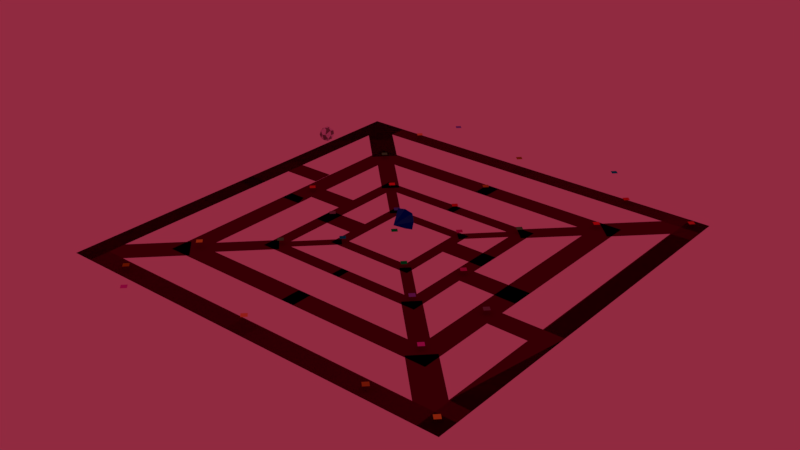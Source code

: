 # Source: Stage_10.blend  (saved by Blender 2.79.0; exported with 4.5.12 LTS)
import bpy
from mathutils import Matrix  # noqa: F401  (used for matrix-valued properties, if any)

bpy.ops.wm.read_factory_settings(use_empty=True)
scene = bpy.context.scene
scene.name = 'Scene'

# ---- collections
col_collection_1 = bpy.data.collections.new('Collection 1'); scene.collection.children.link(col_collection_1)

# ---- materials (node trees are filled in below, after node groups)
mat_o_teleport = bpy.data.materials.new('O Teleport')
mat_o_teleport.alpha_threshold = 0.0
mat_o_teleport.use_transparent_shadow = False
mat_o_teleport.diffuse_color = (0.7482, 0.01718, 0.02834, 1.0)
mat_o_teleport.roughness = 0.5
mat_n_teleport = bpy.data.materials.new('N Teleport')
mat_n_teleport.alpha_threshold = 0.0
mat_n_teleport.use_transparent_shadow = False
mat_n_teleport.diffuse_color = (0.5172, 0.3079, 0.03439, 1.0)
mat_n_teleport.roughness = 0.5
mat_m_teleport = bpy.data.materials.new('M Teleport')
mat_m_teleport.alpha_threshold = 0.0
mat_m_teleport.use_transparent_shadow = False
mat_m_teleport.diffuse_color = (0.2394, 0.2258, 0.2258, 1.0)
mat_m_teleport.roughness = 0.5
mat_l_teleport = bpy.data.materials.new('L Teleport')
mat_l_teleport.alpha_threshold = 0.0
mat_l_teleport.use_transparent_shadow = False
mat_l_teleport.diffuse_color = (0.615, 0.05029, 0.279, 1.0)
mat_l_teleport.roughness = 0.5
mat_j_teleport = bpy.data.materials.new('J Teleport')
mat_j_teleport.alpha_threshold = 0.0
mat_j_teleport.use_transparent_shadow = False
mat_j_teleport.diffuse_color = (0.9847, 0.04635, 0.04635, 1.0)
mat_j_teleport.roughness = 0.5
mat_i_teleport = bpy.data.materials.new('I Teleport')
mat_i_teleport.alpha_threshold = 0.0
mat_i_teleport.use_transparent_shadow = False
mat_i_teleport.diffuse_color = (0.09147, 0.467, 0.1263, 1.0)
mat_i_teleport.roughness = 0.5
mat_h_teleport = bpy.data.materials.new('H Teleport')
mat_h_teleport.alpha_threshold = 0.0
mat_h_teleport.use_transparent_shadow = False
mat_h_teleport.diffuse_color = (0.3929, 0.2491, 0.0, 1.0)
mat_h_teleport.roughness = 0.5
mat_g_teleport = bpy.data.materials.new('G Teleport')
mat_g_teleport.alpha_threshold = 0.0
mat_g_teleport.use_transparent_shadow = False
mat_g_teleport.diffuse_color = (1.0, 0.5748, 0.1755, 1.0)
mat_g_teleport.roughness = 0.5
mat_f_teleport = bpy.data.materials.new('F Teleport')
mat_f_teleport.alpha_threshold = 0.0
mat_f_teleport.use_transparent_shadow = False
mat_f_teleport.diffuse_color = (0.0, 0.4163, 0.4384, 1.0)
mat_f_teleport.roughness = 0.5
mat_e_teleport = bpy.data.materials.new('E Teleport')
mat_e_teleport.alpha_threshold = 0.0
mat_e_teleport.use_transparent_shadow = False
mat_e_teleport.diffuse_color = (0.8, 0.1064, 0.7104, 1.0)
mat_e_teleport.roughness = 0.5
mat_d_teleport = bpy.data.materials.new('D Teleport')
mat_d_teleport.alpha_threshold = 0.0
mat_d_teleport.use_transparent_shadow = False
mat_d_teleport.diffuse_color = (0.2967, 0.2046, 0.8, 1.0)
mat_d_teleport.roughness = 0.5
mat_k_teleport = bpy.data.materials.new('K Teleport')
mat_k_teleport.alpha_threshold = 0.0
mat_k_teleport.use_transparent_shadow = False
mat_k_teleport.diffuse_color = (0.08972, 0.1936, 0.6037, 1.0)
mat_k_teleport.roughness = 0.5
mat_stage = bpy.data.materials.new('Stage')
mat_stage.alpha_threshold = 0.0
mat_stage.use_transparent_shadow = False
mat_stage.diffuse_color = (0.1237, 0.0, 0.02227, 1.0)
mat_stage.roughness = 0.5
mat_b_teleport = bpy.data.materials.new('B Teleport')
mat_b_teleport.alpha_threshold = 0.0
mat_b_teleport.use_transparent_shadow = False
mat_b_teleport.diffuse_color = (0.8, 0.6792, 0.06953, 1.0)
mat_b_teleport.roughness = 0.5
mat_green = bpy.data.materials.new('Green')
mat_green.alpha_threshold = 0.0
mat_green.use_transparent_shadow = False
mat_green.diffuse_color = (0.0, 0.8, 0.09538, 1.0)
mat_green.roughness = 0.5
mat_space_stone = bpy.data.materials.new('Space Stone ')
mat_space_stone.alpha_threshold = 0.0
mat_space_stone.use_transparent_shadow = False
mat_space_stone.diffuse_color = (0.004653, 0.1813, 0.4292, 1.0)
mat_space_stone.roughness = 0.5
mat_space_stone.specular_intensity = 0.942
mat_shade_of_blue = bpy.data.materials.new('Shade of Blue')
mat_shade_of_blue.alpha_threshold = 0.0
mat_shade_of_blue.use_transparent_shadow = False
mat_shade_of_blue.diffuse_color = (0.01542, 0.1493, 0.8, 1.0)
mat_shade_of_blue.roughness = 0.5
mat_shade_of_dark_blue = bpy.data.materials.new('Shade of Dark Blue')
mat_shade_of_dark_blue.alpha_threshold = 0.0
mat_shade_of_dark_blue.use_transparent_shadow = False
mat_shade_of_dark_blue.diffuse_color = (0.0, 0.03143, 0.8, 1.0)
mat_shade_of_dark_blue.roughness = 0.5
mat_shade_of_blue2 = bpy.data.materials.new('Shade of Blue2')
mat_shade_of_blue2.alpha_threshold = 0.0
mat_shade_of_blue2.use_transparent_shadow = False
mat_shade_of_blue2.diffuse_color = (0.01002, 0.08746, 0.4479, 1.0)
mat_shade_of_blue2.roughness = 0.5
mat_shade_of_dark_blue_2 = bpy.data.materials.new('Shade of Dark Blue 2')
mat_shade_of_dark_blue_2.alpha_threshold = 0.0
mat_shade_of_dark_blue_2.use_transparent_shadow = False
mat_shade_of_dark_blue_2.diffuse_color = (0.0, 0.018, 0.3931, 1.0)
mat_shade_of_dark_blue_2.roughness = 0.5
mat_a_teleport = bpy.data.materials.new('A Teleport')
mat_a_teleport.alpha_threshold = 0.0
mat_a_teleport.use_transparent_shadow = False
mat_a_teleport.diffuse_color = (0.8, 0.08962, 0.05571, 1.0)
mat_a_teleport.roughness = 0.5
mat_light_white = bpy.data.materials.new('Light White')
mat_light_white.alpha_threshold = 0.0
mat_light_white.use_transparent_shadow = False
mat_light_white.diffuse_color = (0.8971, 0.8007, 1.0, 1.0)
mat_light_white.roughness = 0.5
mat_light_grey = bpy.data.materials.new('Light Grey')
mat_light_grey.alpha_threshold = 0.0
mat_light_grey.use_transparent_shadow = False
mat_light_grey.diffuse_color = (0.2738, 0.2349, 0.2419, 1.0)
mat_light_grey.roughness = 0.5
mat_more_grey = bpy.data.materials.new('More Grey')
mat_more_grey.alpha_threshold = 0.0
mat_more_grey.use_transparent_shadow = False
mat_more_grey.diffuse_color = (0.1734, 0.1734, 0.1734, 1.0)
mat_more_grey.roughness = 0.5
mat_very_light_grey = bpy.data.materials.new('Very Light Grey')
mat_very_light_grey.alpha_threshold = 0.0
mat_very_light_grey.use_transparent_shadow = False
mat_very_light_grey.diffuse_color = (0.5036, 0.5147, 0.5488, 1.0)
mat_very_light_grey.roughness = 0.5

# ---- material node trees

# ---- world
world_world = bpy.data.worlds.new('World'); scene.world = world_world
world_world.color = (0.281, 0.02283, 0.05118)
world_world.use_sun_shadow = False
world_world.sun_shadow_jitter_overblur = 0.0
world_world.cycles.sampling_method = 'MANUAL'

# ---- meshes
me_plane_042 = bpy.data.meshes.new('Plane.042')
me_plane_042.from_pydata([(-1.0, -1.0, 0.0), (1.0, -1.0, 0.0), (-1.0, 1.0, 0.0), (1.0, 1.0, 0.0)], [], [(0, 1, 3, 2)])
me_plane_042.materials.append(mat_o_teleport)
me_plane_042.use_remesh_preserve_volume = False
me_plane_042.use_remesh_preserve_attributes = False
me_plane_042.use_mirror_vertex_groups = False
me_plane_042.update()
me_plane_041 = bpy.data.meshes.new('Plane.041')
me_plane_041.from_pydata([(-1.0, -1.0, 0.0), (1.0, -1.0, 0.0), (-1.0, 1.0, 0.0), (1.0, 1.0, 0.0)], [], [(0, 1, 3, 2)])
me_plane_041.materials.append(mat_o_teleport)
me_plane_041.use_remesh_preserve_volume = False
me_plane_041.use_remesh_preserve_attributes = False
me_plane_041.use_mirror_vertex_groups = False
me_plane_041.update()
me_plane_040 = bpy.data.meshes.new('Plane.040')
me_plane_040.from_pydata([(-1.0, -1.0, 0.0), (1.0, -1.0, 0.0), (-1.0, 1.0, 0.0), (1.0, 1.0, 0.0)], [], [(0, 1, 3, 2)])
me_plane_040.materials.append(mat_n_teleport)
me_plane_040.use_remesh_preserve_volume = False
me_plane_040.use_remesh_preserve_attributes = False
me_plane_040.use_mirror_vertex_groups = False
me_plane_040.update()
me_plane_039 = bpy.data.meshes.new('Plane.039')
me_plane_039.from_pydata([(-1.0, -1.0, 0.0), (1.0, -1.0, 0.0), (-1.0, 1.0, 0.0), (1.0, 1.0, 0.0)], [], [(0, 1, 3, 2)])
me_plane_039.materials.append(mat_n_teleport)
me_plane_039.use_remesh_preserve_volume = False
me_plane_039.use_remesh_preserve_attributes = False
me_plane_039.use_mirror_vertex_groups = False
me_plane_039.update()
me_plane_037 = bpy.data.meshes.new('Plane.037')
me_plane_037.from_pydata([(-1.0, -1.0, 0.0), (1.0, -1.0, 0.0), (-1.0, 1.0, 0.0), (1.0, 1.0, 0.0)], [], [(0, 1, 3, 2)])
me_plane_037.materials.append(mat_m_teleport)
me_plane_037.use_remesh_preserve_volume = False
me_plane_037.use_remesh_preserve_attributes = False
me_plane_037.use_mirror_vertex_groups = False
me_plane_037.update()
me_plane_034 = bpy.data.meshes.new('Plane.034')
me_plane_034.from_pydata([(-1.0, -1.0, 0.0), (1.0, -1.0, 0.0), (-1.0, 1.0, 0.0), (1.0, 1.0, 0.0)], [], [(0, 1, 3, 2)])
me_plane_034.materials.append(mat_m_teleport)
me_plane_034.use_remesh_preserve_volume = False
me_plane_034.use_remesh_preserve_attributes = False
me_plane_034.use_mirror_vertex_groups = False
me_plane_034.update()
me_plane_038 = bpy.data.meshes.new('Plane.038')
me_plane_038.from_pydata([(-1.0, -1.0, 0.0), (1.0, -1.0, 0.0), (-1.0, 1.0, 0.0), (1.0, 1.0, 0.0)], [], [(0, 1, 3, 2)])
me_plane_038.materials.append(mat_l_teleport)
me_plane_038.use_remesh_preserve_volume = False
me_plane_038.use_remesh_preserve_attributes = False
me_plane_038.use_mirror_vertex_groups = False
me_plane_038.update()
me_plane_033 = bpy.data.meshes.new('Plane.033')
me_plane_033.from_pydata([(-1.0, -1.0, 0.0), (1.0, -1.0, 0.0), (-1.0, 1.0, 0.0), (1.0, 1.0, 0.0)], [], [(0, 1, 3, 2)])
me_plane_033.materials.append(mat_l_teleport)
me_plane_033.use_remesh_preserve_volume = False
me_plane_033.use_remesh_preserve_attributes = False
me_plane_033.use_mirror_vertex_groups = False
me_plane_033.update()
me_plane_035 = bpy.data.meshes.new('Plane.035')
me_plane_035.from_pydata([(-1.0, -1.0, 0.0), (1.0, -1.0, 0.0), (-1.0, 1.0, 0.0), (1.0, 1.0, 0.0)], [], [(0, 1, 3, 2)])
me_plane_035.materials.append(mat_j_teleport)
me_plane_035.use_remesh_preserve_volume = False
me_plane_035.use_remesh_preserve_attributes = False
me_plane_035.use_mirror_vertex_groups = False
me_plane_035.update()
me_plane_031 = bpy.data.meshes.new('Plane.031')
me_plane_031.from_pydata([(-1.0, -1.0, 0.0), (1.0, -1.0, 0.0), (-1.0, 1.0, 0.0), (1.0, 1.0, 0.0)], [], [(0, 1, 3, 2)])
me_plane_031.materials.append(mat_j_teleport)
me_plane_031.use_remesh_preserve_volume = False
me_plane_031.use_remesh_preserve_attributes = False
me_plane_031.use_mirror_vertex_groups = False
me_plane_031.update()
me_plane_030 = bpy.data.meshes.new('Plane.030')
me_plane_030.from_pydata([(-1.0, -1.0, 0.0), (1.0, -1.0, 0.0), (-1.0, 1.0, 0.0), (1.0, 1.0, 0.0)], [], [(0, 1, 3, 2)])
me_plane_030.materials.append(mat_i_teleport)
me_plane_030.use_remesh_preserve_volume = False
me_plane_030.use_remesh_preserve_attributes = False
me_plane_030.use_mirror_vertex_groups = False
me_plane_030.update()
me_plane_029 = bpy.data.meshes.new('Plane.029')
me_plane_029.from_pydata([(-1.0, -1.0, 0.0), (1.0, -1.0, 0.0), (-1.0, 1.0, 0.0), (1.0, 1.0, 0.0)], [], [(0, 1, 3, 2)])
me_plane_029.materials.append(mat_i_teleport)
me_plane_029.use_remesh_preserve_volume = False
me_plane_029.use_remesh_preserve_attributes = False
me_plane_029.use_mirror_vertex_groups = False
me_plane_029.update()
me_plane_036 = bpy.data.meshes.new('Plane.036')
me_plane_036.from_pydata([(-1.0, -1.0, 0.0), (1.0, -1.0, 0.0), (-1.0, 1.0, 0.0), (1.0, 1.0, 0.0)], [], [(0, 1, 3, 2)])
me_plane_036.materials.append(mat_i_teleport)
me_plane_036.use_remesh_preserve_volume = False
me_plane_036.use_remesh_preserve_attributes = False
me_plane_036.use_mirror_vertex_groups = False
me_plane_036.update()
me_plane_028 = bpy.data.meshes.new('Plane.028')
me_plane_028.from_pydata([(-1.0, -1.0, 0.0), (1.0, -1.0, 0.0), (-1.0, 1.0, 0.0), (1.0, 1.0, 0.0)], [], [(0, 1, 3, 2)])
me_plane_028.materials.append(mat_h_teleport)
me_plane_028.use_remesh_preserve_volume = False
me_plane_028.use_remesh_preserve_attributes = False
me_plane_028.use_mirror_vertex_groups = False
me_plane_028.update()
me_plane_023 = bpy.data.meshes.new('Plane.023')
me_plane_023.from_pydata([(-1.0, -1.0, 0.0), (1.0, -1.0, 0.0), (-1.0, 1.0, 0.0), (1.0, 1.0, 0.0)], [], [(0, 1, 3, 2)])
me_plane_023.materials.append(mat_h_teleport)
me_plane_023.use_remesh_preserve_volume = False
me_plane_023.use_remesh_preserve_attributes = False
me_plane_023.use_mirror_vertex_groups = False
me_plane_023.update()
me_plane_027 = bpy.data.meshes.new('Plane.027')
me_plane_027.from_pydata([(-1.0, -1.0, 0.0), (1.0, -1.0, 0.0), (-1.0, 1.0, 0.0), (1.0, 1.0, 0.0)], [], [(0, 1, 3, 2)])
me_plane_027.materials.append(mat_g_teleport)
me_plane_027.use_remesh_preserve_volume = False
me_plane_027.use_remesh_preserve_attributes = False
me_plane_027.use_mirror_vertex_groups = False
me_plane_027.update()
me_plane_016 = bpy.data.meshes.new('Plane.016')
me_plane_016.from_pydata([(-1.0, -1.0, 0.0), (1.0, -1.0, 0.0), (-1.0, 1.0, 0.0), (1.0, 1.0, 0.0)], [], [(0, 1, 3, 2)])
me_plane_016.materials.append(mat_g_teleport)
me_plane_016.use_remesh_preserve_volume = False
me_plane_016.use_remesh_preserve_attributes = False
me_plane_016.use_mirror_vertex_groups = False
me_plane_016.update()
me_plane_026 = bpy.data.meshes.new('Plane.026')
me_plane_026.from_pydata([(-1.0, -1.0, 0.0), (1.0, -1.0, 0.0), (-1.0, 1.0, 0.0), (1.0, 1.0, 0.0)], [], [(0, 1, 3, 2)])
me_plane_026.materials.append(mat_f_teleport)
me_plane_026.use_remesh_preserve_volume = False
me_plane_026.use_remesh_preserve_attributes = False
me_plane_026.use_mirror_vertex_groups = False
me_plane_026.update()
me_plane_009 = bpy.data.meshes.new('Plane.009')
me_plane_009.from_pydata([(-1.0, -1.0, 0.0), (1.0, -1.0, 0.0), (-1.0, 1.0, 0.0), (1.0, 1.0, 0.0)], [], [(0, 1, 3, 2)])
me_plane_009.materials.append(mat_f_teleport)
me_plane_009.use_remesh_preserve_volume = False
me_plane_009.use_remesh_preserve_attributes = False
me_plane_009.use_mirror_vertex_groups = False
me_plane_009.update()
me_plane_025 = bpy.data.meshes.new('Plane.025')
me_plane_025.from_pydata([(-1.0, -1.0, 0.0), (1.0, -1.0, 0.0), (-1.0, 1.0, 0.0), (1.0, 1.0, 0.0)], [], [(0, 1, 3, 2)])
me_plane_025.materials.append(mat_e_teleport)
me_plane_025.use_remesh_preserve_volume = False
me_plane_025.use_remesh_preserve_attributes = False
me_plane_025.use_mirror_vertex_groups = False
me_plane_025.update()
me_plane_007 = bpy.data.meshes.new('Plane.007')
me_plane_007.from_pydata([(-1.0, -1.0, 0.0), (1.0, -1.0, 0.0), (-1.0, 1.0, 0.0), (1.0, 1.0, 0.0)], [], [(0, 1, 3, 2)])
me_plane_007.materials.append(mat_e_teleport)
me_plane_007.use_remesh_preserve_volume = False
me_plane_007.use_remesh_preserve_attributes = False
me_plane_007.use_mirror_vertex_groups = False
me_plane_007.update()
me_plane_024 = bpy.data.meshes.new('Plane.024')
me_plane_024.from_pydata([(-1.0, -1.0, 0.0), (1.0, -1.0, 0.0), (-1.0, 1.0, 0.0), (1.0, 1.0, 0.0)], [], [(0, 1, 3, 2)])
me_plane_024.materials.append(mat_d_teleport)
me_plane_024.use_remesh_preserve_volume = False
me_plane_024.use_remesh_preserve_attributes = False
me_plane_024.use_mirror_vertex_groups = False
me_plane_024.update()
me_plane_003 = bpy.data.meshes.new('Plane.003')
me_plane_003.from_pydata([(-1.0, -1.0, 0.0), (1.0, -1.0, 0.0), (-1.0, 1.0, 0.0), (1.0, 1.0, 0.0)], [], [(0, 1, 3, 2)])
me_plane_003.materials.append(mat_d_teleport)
me_plane_003.use_remesh_preserve_volume = False
me_plane_003.use_remesh_preserve_attributes = False
me_plane_003.use_mirror_vertex_groups = False
me_plane_003.update()
me_plane_032 = bpy.data.meshes.new('Plane.032')
me_plane_032.from_pydata([(-1.0, -1.0, 0.0), (1.0, -1.0, 0.0), (-1.0, 1.0, 0.0), (1.0, 1.0, 0.0)], [], [(0, 1, 3, 2)])
me_plane_032.materials.append(mat_k_teleport)
me_plane_032.use_remesh_preserve_volume = False
me_plane_032.use_remesh_preserve_attributes = False
me_plane_032.use_mirror_vertex_groups = False
me_plane_032.update()
me_plane_017 = bpy.data.meshes.new('Plane.017')
me_plane_017.from_pydata([(-1.0, -1.0, 0.0), (1.0, -1.0, 0.0), (-1.0, 1.0, 0.0), (1.0, 1.0, 0.0), (-1.0, -0.9, 0.0), (1.0, -0.9, 0.0), (1.0, 0.905, 0.0), (-1.0, 0.905, 0.0), (-0.9, -1.0, 0.0), (-0.9, 1.0, 0.0), (-0.9, -0.9, 0.0), (-0.9, 0.905, 0.0), (0.905, -1.0, 0.0), (0.905, 1.0, 0.0), (0.905, -0.9, 0.0), (0.905, 0.905, 0.0), (-0.8097, 1.0, 0.0), (-0.8097, 0.905, 0.0), (-1.0, 0.8147, 0.0), (-0.9, 0.8147, 0.0), (-0.6046, 0.6998, -1.121e-10), (-0.6948, 0.6096, -1.121e-10)], [], [(15, 6, 3, 13), (12, 1, 5, 14), (14, 5, 6, 15), (18, 19, 11, 7), (0, 8, 10, 4), (7, 11, 9, 2), (8, 12, 14, 10), (17, 15, 13, 16), (11, 17, 16, 9), (4, 10, 19, 18), (20, 17, 11, 19, 21)])
me_plane_017.materials.append(mat_stage)
me_plane_017.use_remesh_preserve_volume = False
me_plane_017.use_remesh_preserve_attributes = False
me_plane_017.use_mirror_vertex_groups = False
me_plane_017.update()
me_plane_011 = bpy.data.meshes.new('Plane.011')
me_plane_011.from_pydata([(-1.0, -1.0, 0.0), (1.0, -1.0, 0.0), (-1.0, 1.0, 0.0), (1.0, 1.0, 0.0)], [], [(0, 1, 3, 2)])
me_plane_011.materials.append(mat_b_teleport)
me_plane_011.use_remesh_preserve_volume = False
me_plane_011.use_remesh_preserve_attributes = False
me_plane_011.use_mirror_vertex_groups = False
me_plane_011.update()
me_plane_010 = bpy.data.meshes.new('Plane.010')
me_plane_010.from_pydata([(-1.0, -1.0, 0.0), (1.0, -1.0, 0.0), (-1.0, 1.0, 0.0), (1.0, 1.0, 0.0)], [], [(0, 1, 3, 2)])
me_plane_010.materials.append(mat_b_teleport)
me_plane_010.use_remesh_preserve_volume = False
me_plane_010.use_remesh_preserve_attributes = False
me_plane_010.use_mirror_vertex_groups = False
me_plane_010.update()
me_plane_008 = bpy.data.meshes.new('Plane.008')
me_plane_008.from_pydata([(-1.0, -1.0, 0.0), (1.0, -1.0, 0.0), (-1.0, 1.0, 0.0), (1.0, 1.0, 0.0)], [], [(0, 1, 3, 2)])
me_plane_008.materials.append(mat_green)
me_plane_008.use_remesh_preserve_volume = False
me_plane_008.use_remesh_preserve_attributes = False
me_plane_008.use_mirror_vertex_groups = False
me_plane_008.update()
me_plane_006 = bpy.data.meshes.new('Plane.006')
me_plane_006.from_pydata([(-1.0, -1.0, 0.0), (1.0, -1.0, 0.0), (-1.0, 1.0, 0.0), (1.0, 1.0, 0.0)], [], [(0, 1, 3, 2)])
me_plane_006.materials.append(mat_green)
me_plane_006.use_remesh_preserve_volume = False
me_plane_006.use_remesh_preserve_attributes = False
me_plane_006.use_mirror_vertex_groups = False
me_plane_006.update()
me_cube_004 = bpy.data.meshes.new('Cube.004')
me_cube_004.from_pydata([(0.0, 0.0, -1.0), (-1.0, -1.0, 1.0), (-0.6466, -0.6466, 1.478), (-1.0, 1.0, 1.0), (0.0, -0.7759, 1.478), (1.0, -1.0, 1.0), (0.6466, -0.6466, 1.478), (1.0, 1.0, 1.0), (0.7759, 0.0, 1.478), (0.0, 1.2, 1.0), (0.6466, 0.6466, 1.478), (0.0, -1.2, 1.0), (0.0, 0.7759, 1.478), (-1.2, 0.0, 1.0), (-0.6466, 0.6466, 1.478), (1.2, 0.0, 1.0), (-0.7759, 0.0, 1.478), (0.0, 0.0, 1.478)], [], [(0, 13, 3), (0, 9, 7), (0, 15, 5), (0, 11, 1), (11, 5, 6, 4), (5, 15, 8, 6), (13, 1, 2, 16), (12, 14, 16, 17), (0, 5, 11), (0, 3, 9), (10, 12, 17, 8), (15, 7, 10, 8), (7, 9, 12, 10), (8, 17, 4, 6), (0, 7, 15), (0, 1, 13), (17, 16, 2, 4), (9, 3, 14, 12), (3, 13, 16, 14), (1, 11, 4, 2)])
me_cube_004.polygons.foreach_set('material_index', [3, 3, 3, 3, 2, 1, 2, 0, 4, 4, 0, 2, 1, 0, 4, 4, 0, 2, 1, 1])
me_cube_004.materials.append(mat_space_stone)
me_cube_004.materials.append(mat_shade_of_blue)
me_cube_004.materials.append(mat_shade_of_dark_blue)
me_cube_004.materials.append(mat_shade_of_blue2)
me_cube_004.materials.append(mat_shade_of_dark_blue_2)
me_cube_004.use_remesh_preserve_volume = False
me_cube_004.use_remesh_preserve_attributes = False
me_cube_004.use_mirror_vertex_groups = False
me_cube_004.update()
me_plane_005 = bpy.data.meshes.new('Plane.005')
me_plane_005.from_pydata([(-1.0, -1.0, 0.0), (1.0, -1.0, 0.0), (-1.0, 1.0, 0.0), (1.0, 1.0, 0.0)], [], [(0, 1, 3, 2)])
me_plane_005.materials.append(mat_a_teleport)
me_plane_005.use_remesh_preserve_volume = False
me_plane_005.use_remesh_preserve_attributes = False
me_plane_005.use_mirror_vertex_groups = False
me_plane_005.update()
me_plane_004 = bpy.data.meshes.new('Plane.004')
me_plane_004.from_pydata([(-1.0, -1.0, 0.0), (1.0, -1.0, 0.0), (-1.0, 1.0, 0.0), (1.0, 1.0, 0.0)], [], [(0, 1, 3, 2)])
me_plane_004.materials.append(mat_a_teleport)
me_plane_004.use_remesh_preserve_volume = False
me_plane_004.use_remesh_preserve_attributes = False
me_plane_004.use_mirror_vertex_groups = False
me_plane_004.update()
me_sphere = bpy.data.meshes.new('Sphere')
me_sphere.from_pydata([(-0.07125, 0.827, 0.5967), (0.02384, 1.02, 0.02392), (-0.204, 0.3085, -0.9498), (0.5392, 0.7948, 0.4381), (0.08751, 0.4512, 0.9126), (0.4245, 0.8084, -0.5133), (0.904, 0.5066, 0.1232), (0.3129, 0.5194, -0.8556), (0.8601, 0.08066, -0.5578), (1.022, -0.2076, 0.1146), (0.7657, -0.04711, 0.6917), (0.3642, 0.1035, 0.95), (0.7586, -0.5541, -0.4551), (0.5438, -0.8697, 0.2397), (0.3761, -0.2434, -0.9212), (0.3308, -0.4446, 0.8686), (0.07544, -1.023, 0.2069), (0.1143, -0.793, -0.6581), (-0.2149, 0.1944, 0.9861), (-0.3271, -0.8726, -0.4173), (-0.3816, -0.7696, 0.609), (-0.6807, -0.7783, -0.0247), (-0.5627, -0.5416, -0.6789), (-0.25, -0.2379, 0.9664), (-0.9136, -0.3751, 0.2854), (-0.9215, -0.1985, -0.3931), (-0.001052, -0.1211, -1.017), (-0.8155, 0.04064, 0.637), (-0.6372, 0.5236, 0.6023), (-0.9762, 0.3906, -0.03069), (-0.6192, 0.07607, -0.8353), (-0.4416, 0.8796, 0.2978), (-0.4914, 0.7931, -0.4685)], [], [(1, 3, 5), (4, 3, 0), (3, 6, 5), (6, 8, 5), (11, 10, 3), (7, 8, 14), (10, 9, 6), (9, 12, 8), (9, 13, 12), (11, 18, 23), (13, 17, 12), (15, 16, 13), (17, 26, 14), (16, 19, 17), (23, 20, 15), (20, 21, 16), (19, 22, 17), (21, 22, 19), (4, 0, 28, 18), (21, 25, 22), (20, 23, 27), (24, 27, 29), (25, 29, 30), (27, 18, 28), (32, 7, 2), (31, 0, 1), (1, 0, 3), (2, 7, 26), (18, 11, 4), (4, 11, 3), (7, 5, 8), (3, 10, 6), (26, 7, 14), (6, 9, 8), (11, 15, 10), (8, 12, 14), (10, 13, 9), (10, 15, 13), (11, 23, 15), (14, 12, 17), (13, 16, 17), (15, 20, 16), (26, 17, 22), (19, 16, 21), (26, 22, 30), (21, 20, 24), (21, 24, 25), (24, 20, 27), (22, 25, 30), (25, 24, 29), (30, 2, 26), (23, 18, 27), (29, 27, 28), (30, 29, 32), (2, 30, 32), (29, 28, 31), (29, 31, 32), (31, 28, 0), (31, 1, 32), (32, 1, 5), (32, 5, 7)])
me_sphere.polygons.foreach_set('material_index', [1, 1, 0, 1, 0, 1, 1, 1, 0, 0, 1, 0, 1, 0, 0, 1, 1, 0, 0, 1, 1, 1, 1, 0, 0, 1, 0, 1, 1, 0, 0, 1, 0, 0, 1, 0, 0, 1, 1, 0, 1, 0, 0, 1, 1, 0, 1, 0, 0, 0, 0, 1, 1, 0, 1, 0, 1, 1, 0, 0, 1])
me_sphere.materials.append(mat_light_white)
me_sphere.materials.append(mat_light_grey)
me_sphere.materials.append(mat_more_grey)
me_sphere.materials.append(mat_very_light_grey)
me_sphere.use_remesh_preserve_volume = False
me_sphere.use_remesh_preserve_attributes = False
me_sphere.use_mirror_vertex_groups = False
me_sphere.update()
me_plane_002 = bpy.data.meshes.new('Plane.002')
me_plane_002.from_pydata([(0.2251, -1.742, -0.01445), (-0.1006, -1.0, 0.0), (0.1166, -1.559, -0.01445), (-0.1006, 1.0, 0.0), (4.243, -11.22, 4.477e-09), (4.825, -9.224, 4.406e-09), (3.376, -7.39, 3.545e-09), (0.2251, -3.753, 7.515e-10), (0.9736, -1.986, -0.01445), (1.405, -9.14, -0.01445), (2.738, -9.14, -0.01445), (1.405, -0.6618, -0.01445), (2.738, -0.6618, -0.01445), (1.405, -8.716, -0.01445), (2.738, -8.716, -0.01445), (2.738, -1.065, -0.01445), (1.405, -1.065, -0.01445), (1.471, -9.14, -0.01445), (1.471, -0.6618, -0.01445), (1.471, -8.716, -0.01445), (1.471, -1.065, -0.01445), (2.674, -9.14, -0.01445), (2.674, -0.6618, -0.01445), (2.674, -8.716, -0.01445), (2.674, -1.065, -0.01445), (1.579, -8.031, -0.01445), (1.579, -1.749, -0.01445), (2.567, -8.031, -0.01445), (2.567, -1.749, -0.01445), (0.7658, 3.4, -0.01445), (0.7658, 2.612, -0.01445), (0.8963, 3.4, -0.01445), (0.8963, 2.612, -0.01445), (0.9736, 2.12, -0.01445), (1.014, 3.4, -0.01445), (1.014, 2.612, -0.01445), (1.084, 2.12, -0.01445), (0.7658, 1.863, -0.01445), (0.8963, 1.863, -0.01445), (0.9736, 1.42, -0.01445), (1.569, -0.9657, -0.01445), (1.459, -1.666, -0.01445), (2.133, 3.4, -0.01445), (2.133, 2.612, -0.01445), (2.129, 2.12, -0.01445), (0.7658, -6.715, -0.01445), (0.8963, -6.715, -0.01445), (0.9736, -6.69, -0.01445), (3.376, 3.4, -0.01445), (3.376, 2.612, -0.01445), (3.246, 3.4, -0.01445), (3.246, 2.612, -0.01445), (3.168, 2.12, -0.01445), (3.128, 3.4, -0.01445), (3.128, 2.612, -0.01445), (3.058, 2.12, -0.01445), (3.376, 1.863, -0.01445), (3.246, 1.863, -0.01445), (3.168, 1.42, -0.01445), (2.573, -0.9657, -0.01445), (2.683, -1.666, -0.01445), (2.009, 3.4, -0.01445), (2.009, 2.612, -0.01445), (2.013, 2.12, -0.01445), (3.376, -4.375, -0.01445), (3.246, -4.375, -0.01445), (3.168, -4.351, -0.01445), (0.7658, -13.2, -0.01445), (0.7658, -12.41, -0.01445), (0.8963, -13.2, -0.01445), (0.8963, -12.41, -0.01445), (0.9736, -11.92, -0.01445), (1.014, -13.2, -0.01445), (1.014, -12.41, -0.01445), (1.084, -11.92, -0.01445), (0.7658, -11.66, -0.01445), (0.8963, -11.66, -0.01445), (0.9736, -11.22, -0.01445), (1.569, -8.836, -0.01445), (1.459, -8.136, -0.01445), (2.133, -13.2, -0.01445), (2.133, -12.41, -0.01445), (2.129, -11.92, -0.01445), (0.7658, -4.688, -0.01445), (0.8963, -4.688, -0.01445), (0.9736, -4.712, -0.01445), (3.376, -13.2, -0.01445), (3.376, -12.41, -0.01445), (3.246, -13.2, -0.01445), (3.246, -12.41, -0.01445), (3.168, -11.92, -0.01445), (3.128, -13.2, -0.01445), (3.128, -12.41, -0.01445), (3.058, -11.92, -0.01445), (3.376, -11.66, -0.01445), (3.246, -11.66, -0.01445), (3.168, -11.22, -0.01445), (2.573, -8.836, -0.01445), (2.683, -8.136, -0.01445), (2.009, -13.2, -0.01445), (2.009, -12.41, -0.01445), (2.013, -11.92, -0.01445), (3.376, -2.311, -0.01445), (3.246, -2.311, -0.01445), (3.168, -2.336, -0.01445), (-0.1006, 8.911, -0.01445), (-0.1006, 7.598, -0.01445), (0.1166, 8.911, -0.01445), (0.1166, 7.598, -0.01445), (0.2251, 6.908, -0.01445), (0.3125, 8.911, -0.01445), (0.3125, 7.598, -0.01445), (0.4103, 6.908, -0.01445), (-0.1006, 6.352, -0.01445), (0.1166, 6.352, -0.01445), (0.2251, 5.731, -0.01445), (1.01, 3.096, -0.01445), (0.8245, 1.918, -0.01445), (2.174, 8.911, -0.01445), (2.174, 7.598, -0.01445), (2.169, 6.908, -0.01445), (-0.1006, -5.489, -0.01445), (0.1166, -5.489, -0.01445), (0.2251, -5.455, -0.01445), (4.243, 8.911, -0.01445), (4.243, 7.598, -0.01445), (4.026, 8.911, -0.01445), (4.026, 7.598, -0.01445), (3.917, 6.908, -0.01445), (3.83, 8.911, -0.01445), (3.83, 7.598, -0.01445), (3.732, 6.908, -0.01445), (4.243, 6.352, -0.01445), (4.026, 6.352, -0.01445), (3.917, 5.731, -0.01445), (3.132, 3.096, -0.01445), (3.318, 1.918, -0.01445), (1.968, 8.911, -0.01445), (1.968, 7.598, -0.01445), (1.973, 6.908, -0.01445), (4.243, -7.444, -0.01445), (4.026, -7.444, -0.01445), (3.917, -7.409, -0.01445), (-0.1006, -18.71, -0.01445), (-0.1006, -17.4, -0.01445), (0.1166, -18.71, -0.01445), (0.1166, -17.4, -0.01445), (0.2251, -16.71, -0.01445), (0.3125, -18.71, -0.01445), (0.3125, -17.4, -0.01445), (0.4103, -16.71, -0.01445), (-0.1006, -16.15, -0.01445), (0.1166, -16.15, -0.01445), (0.2251, -15.53, -0.01445), (1.01, -12.9, -0.01445), (0.8245, -11.72, -0.01445), (2.174, -18.71, -0.01445), (2.174, -17.4, -0.01445), (2.169, -16.71, -0.01445), (-0.1006, -4.312, -0.01445), (0.1166, -4.312, -0.01445), (0.2251, -4.347, -0.01445), (4.243, -18.71, -0.01445), (4.243, -17.4, -0.01445), (4.026, -18.71, -0.01445), (4.026, -17.4, -0.01445), (3.917, -16.71, -0.01445), (3.83, -18.71, -0.01445), (3.83, -17.4, -0.01445), (3.732, -16.71, -0.01445), (4.243, -16.15, -0.01445), (4.026, -16.15, -0.01445), (3.917, -15.53, -0.01445), (3.132, -12.9, -0.01445), (3.318, -11.72, -0.01445), (1.968, -18.71, -0.01445), (1.968, -17.4, -0.01445), (1.973, -16.71, -0.01445), (4.243, -5.35, -0.01445), (4.026, -5.35, -0.01445), (3.917, -5.385, -0.01445), (-0.9895, 14.56, -0.01445), (-0.9895, 12.71, -0.01445), (-0.6834, 14.56, -0.01445), (-0.6834, 12.71, -0.01445), (-0.4072, 14.56, -0.01445), (-0.4072, 12.71, -0.01445), (-0.9895, 10.96, -0.01445), (-0.6834, 10.96, -0.01445), (0.2208, 8.721, -0.01445), (-0.05544, 6.964, -0.01445), (2.217, 14.56, -0.01445), (2.217, 12.71, -0.01445), (-0.9895, -5.73, -0.01445), (-0.6834, -5.73, -0.01445), (5.132, 14.56, -0.01445), (5.132, 12.71, -0.01445), (4.825, 14.56, -0.01445), (4.825, 12.71, -0.01445), (4.549, 14.56, -0.01445), (4.549, 12.71, -0.01445), (5.132, 10.96, -0.01445), (4.825, 10.96, -0.01445), (3.921, 8.721, -0.01445), (4.197, 6.964, -0.01445), (1.925, 14.56, -0.01445), (1.925, 12.71, -0.01445), (5.132, -11.22, -0.01445), (4.825, -11.22, -0.01445), (-0.9895, -24.36, -0.01445), (-0.9895, -22.52, -0.01445), (-0.6834, -24.36, -0.01445), (-0.6834, -22.52, -0.01445), (-0.4072, -24.36, -0.01445), (-0.4072, -22.52, -0.01445), (-0.9895, -20.76, -0.01445), (-0.6834, -20.76, -0.01445), (0.2208, -18.52, -0.01445), (-0.05544, -16.77, -0.01445), (2.217, -24.36, -0.01445), (2.217, -22.52, -0.01445), (-0.9895, -4.071, -0.01445), (-0.6834, -4.071, -0.01445), (5.132, -24.36, -0.01445), (5.132, -22.52, -0.01445), (4.825, -24.36, -0.01445), (4.825, -22.52, -0.01445), (4.549, -24.36, -0.01445), (4.549, -22.52, -0.01445), (5.132, -20.76, -0.01445), (4.825, -20.76, -0.01445), (3.921, -18.52, -0.01445), (4.197, -16.77, -0.01445), (1.925, -24.36, -0.01445), (1.925, -22.52, -0.01445), (5.132, -9.209, -0.01445), (-0.6834, 0.9944, -0.01445), (-0.9895, 0.9944, -0.01445), (-0.9895, -0.9866, -0.01445), (-0.6834, -0.9866, -0.01445), (-0.1006, -1.559, -0.01445), (0.8963, -1.74, -0.01445), (0.1166, -3.664, -0.01445), (-0.1006, -3.664, -0.01445), (2.738, -4.36, -0.01445), (2.674, -4.36, -0.01445), (2.567, -4.455, -0.01445), (2.738, -2.34, -0.01445), (2.674, -2.34, -0.01445), (2.567, -2.796, -0.01445), (3.246, -7.375, -0.01445), (3.168, -7.147, -0.01445), (3.376, -5.385, -0.01445), (3.246, -5.385, -0.01445), (3.168, -5.256, -0.01445), (4.026, -9.218, -0.01445), (3.917, -9.017, -0.01445), (4.243, -9.218, -0.01445), (4.026, -11.21, -0.01445), (3.917, -10.89, -0.01445), (0.7658, -1.74, -0.01445), (0.7658, -3.741, -0.01445), (0.9736, -3.878, -0.01445), (0.8963, -3.741, -0.01445), (1.405, -4.697, -0.01445), (1.471, -4.697, -0.01445), (1.579, -4.732, -0.01445), (1.405, -6.706, -0.01445), (1.471, -6.706, -0.01445), (1.579, -6.382, -0.01445)], [], [(239, 1, 3, 236), (4, 208, 5, 257), (6, 142, 180, 252), (244, 66, 104, 247), (47, 267, 264, 85), (7, 261, 260, 0), (24, 15, 12, 22), (21, 10, 14, 23), (248, 247, 15, 24), (264, 265, 20, 16), (9, 17, 19, 13), (16, 20, 18, 11), (17, 21, 23, 19), (20, 24, 22, 18), (24, 20, 26, 28), (268, 19, 25, 269), (19, 23, 27, 25), (248, 24, 28, 249), (37, 38, 32, 30), (30, 32, 31, 29), (35, 32, 33, 36), (43, 35, 36, 44), (32, 35, 34, 31), (32, 38, 39, 33), (260, 241, 38, 37), (40, 36, 33, 39, 41), (35, 43, 42, 34), (263, 46, 47, 262), (56, 49, 51, 57), (49, 48, 50, 51), (54, 55, 52, 51), (62, 63, 55, 54), (51, 50, 53, 54), (51, 52, 58, 57), (64, 56, 57, 65), (59, 60, 58, 52, 55), (54, 53, 61, 62), (57, 58, 66, 65), (75, 68, 70, 76), (68, 67, 69, 70), (73, 74, 71, 70), (81, 82, 74, 73), (70, 69, 72, 73), (70, 71, 77, 76), (83, 75, 76, 84), (78, 79, 77, 71, 74), (73, 72, 80, 81), (76, 77, 85, 84), (94, 95, 89, 87), (87, 89, 88, 86), (92, 89, 90, 93), (100, 92, 93, 101), (89, 92, 91, 88), (89, 95, 96, 90), (6, 250, 95, 94), (97, 93, 90, 96, 98), (92, 100, 99, 91), (253, 103, 104, 254), (113, 114, 108, 106), (106, 108, 107, 105), (111, 108, 109, 112), (119, 111, 112, 120), (108, 111, 110, 107), (108, 114, 115, 109), (240, 2, 114, 113), (116, 112, 109, 115, 117), (111, 119, 118, 110), (242, 122, 123, 7), (132, 125, 127, 133), (125, 124, 126, 127), (130, 131, 128, 127), (138, 139, 131, 130), (127, 126, 129, 130), (127, 128, 134, 133), (140, 132, 133, 141), (135, 136, 134, 128, 131), (130, 129, 137, 138), (133, 134, 142, 141), (151, 144, 146, 152), (144, 143, 145, 146), (149, 150, 147, 146), (157, 158, 150, 149), (146, 145, 148, 149), (146, 147, 153, 152), (159, 151, 152, 160), (154, 155, 153, 147, 150), (149, 148, 156, 157), (152, 153, 161, 160), (170, 171, 165, 163), (163, 165, 164, 162), (168, 165, 166, 169), (176, 168, 169, 177), (165, 168, 167, 164), (165, 171, 172, 166), (4, 258, 171, 170), (173, 169, 166, 172, 174), (168, 176, 175, 167), (255, 179, 180, 256), (187, 188, 184, 182), (182, 184, 183, 181), (184, 186, 185, 183), (237, 236, 188, 187), (189, 186, 184, 188, 190), (186, 192, 191, 185), (201, 196, 198, 202), (196, 195, 197, 198), (198, 197, 199, 200), (207, 201, 202, 208), (203, 204, 202, 198, 200), (200, 199, 205, 206), (215, 210, 212, 216), (210, 209, 211, 212), (212, 211, 213, 214), (221, 215, 216, 222), (217, 218, 216, 212, 214), (214, 213, 219, 220), (229, 230, 226, 224), (224, 226, 225, 223), (226, 228, 227, 225), (235, 5, 230, 229), (231, 228, 226, 230, 232), (228, 234, 233, 227), (238, 239, 236, 237), (193, 194, 239, 238), (114, 2, 0, 115), (243, 242, 2, 240), (121, 122, 242, 243), (2, 242, 7, 0), (23, 245, 246, 27), (23, 14, 244, 245), (245, 248, 249, 246), (245, 244, 247, 248), (95, 250, 251, 96), (252, 253, 250, 6), (102, 103, 253, 252), (250, 253, 254, 251), (258, 255, 256, 259), (178, 179, 255, 257), (171, 258, 259, 172), (257, 255, 258, 4), (38, 241, 8, 39), (261, 263, 241, 260), (45, 46, 263, 261), (241, 263, 262, 8), (20, 265, 266, 26), (267, 268, 265, 264), (13, 19, 268, 267), (265, 268, 269, 266)])
me_plane_002.materials.append(mat_stage)
me_plane_002.use_remesh_preserve_volume = False
me_plane_002.use_remesh_preserve_attributes = False
me_plane_002.use_mirror_vertex_groups = False
me_plane_002.update()

# ---- objects
ob_o_teleport = bpy.data.objects.new('O Teleport', None)
ob_o_teleport_off = bpy.data.objects.new('O Teleport Off', me_plane_042)
ob_o_teleport_on = bpy.data.objects.new('O Teleport On', me_plane_041)
ob_n_teleport = bpy.data.objects.new('N Teleport', None)
ob_n_teleport_off = bpy.data.objects.new('N Teleport Off', me_plane_040)
ob_n_teleport_on = bpy.data.objects.new('N Teleport On', me_plane_039)
ob_m_teleport = bpy.data.objects.new('M Teleport', None)
ob_m_teleport_on = bpy.data.objects.new('M Teleport On', me_plane_037)
ob_m_teleport_off = bpy.data.objects.new('M Teleport Off', me_plane_034)
ob_l_teleport = bpy.data.objects.new('L Teleport', None)
ob_l_teleport_on = bpy.data.objects.new('L Teleport On', me_plane_038)
ob_l_teleport_off = bpy.data.objects.new('L Teleport Off', me_plane_033)
ob_j_teleport = bpy.data.objects.new('J Teleport', None)
ob_j_teleport_on = bpy.data.objects.new('J Teleport On', me_plane_035)
ob_j_teleport_off = bpy.data.objects.new('J Teleport Off', me_plane_031)
ob_i_teleport = bpy.data.objects.new('I Teleport', None)
ob_i_teleport_on = bpy.data.objects.new('I Teleport On', me_plane_030)
ob_i_teleport_off = bpy.data.objects.new('I Teleport Off', me_plane_029)
ob_i_teleport_on2 = bpy.data.objects.new('I Teleport On2', me_plane_036)
ob_h_teleport = bpy.data.objects.new('H Teleport', None)
ob_h_teleport_off = bpy.data.objects.new('H Teleport Off', me_plane_028)
ob_h_teleport_on = bpy.data.objects.new('H Teleport On', me_plane_023)
ob_g_teleport = bpy.data.objects.new('G Teleport', None)
ob_g_teleport_off = bpy.data.objects.new('G Teleport Off', me_plane_027)
ob_g_teleport_on = bpy.data.objects.new('G Teleport On', me_plane_016)
ob_f_teleport = bpy.data.objects.new('F Teleport', None)
ob_f_teleport_off = bpy.data.objects.new('F Teleport Off', me_plane_026)
ob_f_teleport_on = bpy.data.objects.new('F Teleport On', me_plane_009)
ob_e_teleport = bpy.data.objects.new('E Teleport', None)
ob_e_teleport_off = bpy.data.objects.new('E Teleport Off', me_plane_025)
ob_e_teleport_on = bpy.data.objects.new('E Teleport On', me_plane_007)
ob_d_teleport = bpy.data.objects.new('D Teleport', None)
ob_d_teleport_off = bpy.data.objects.new('D Teleport Off', me_plane_024)
ob_d_teleport_on = bpy.data.objects.new('D Teleport On', me_plane_003)
ob_k_teleport_off = bpy.data.objects.new('K Teleport Off', me_plane_032)
ob_boundary = bpy.data.objects.new('Boundary', me_plane_017)
ob_b_teleport = bpy.data.objects.new('B Teleport', None)
ob_b_teleport_off = bpy.data.objects.new('B Teleport Off', me_plane_011)
ob_b_teleport_on = bpy.data.objects.new('B Teleport On', me_plane_010)
ob_c_teleport = bpy.data.objects.new('C Teleport', None)
ob_c_teleport_on = bpy.data.objects.new('C Teleport On', me_plane_008)
ob_c_teleport_off = bpy.data.objects.new('C Teleport Off', me_plane_006)
ob_space_stone = bpy.data.objects.new('Space Stone', me_cube_004)
ob_a_teleport = bpy.data.objects.new('A Teleport', None)
ob_a_teleport_off = bpy.data.objects.new('A Teleport Off', me_plane_005)
ob_a_teleport_on = bpy.data.objects.new('A Teleport On', me_plane_004)
ob_player = bpy.data.objects.new('Player', me_sphere)
ob_land_1 = bpy.data.objects.new('Land 1', me_plane_002)

# ---- transforms, parenting, visibility, modifiers, constraints
ob_o_teleport.location = (3.593, -1.363, 0.2465)
ob_o_teleport.empty_image_offset = (0.0, 0.0)
ob_o_teleport.lineart.crease_threshold = 0.0
ob_o_teleport_off.parent = ob_o_teleport
ob_o_teleport_off.matrix_parent_inverse = Matrix(((1.0, 0.0, 0.0, -3.593), (0.0, 1.0, 0.0, 1.363), (0.0, 0.0, 1.0, -0.2465), (0.0, 0.0, 0.0, 1.0)))
ob_o_teleport_off.location = (0.05969, 4.218, 0.2465)
ob_o_teleport_off.rotation_euler = (0.0, -0.0, -0.7854)
ob_o_teleport_off.scale = (0.1501, 0.1501, 0.1501)
ob_o_teleport_off.lineart.crease_threshold = 0.0
ob_o_teleport_on.parent = ob_o_teleport
ob_o_teleport_on.matrix_parent_inverse = Matrix(((1.0, 0.0, 0.0, -3.593), (0.0, 1.0, 0.0, 1.363), (0.0, 0.0, 1.0, -0.2465), (0.0, 0.0, 0.0, 1.0)))
ob_o_teleport_on.location = (6.314, 10.34, 0.2465)
ob_o_teleport_on.rotation_euler = (0.0, -0.0, -0.7854)
ob_o_teleport_on.scale = (0.1501, 0.1501, 0.1501)
ob_o_teleport_on.lineart.crease_threshold = 0.0
ob_n_teleport.location = (3.593, -1.363, 0.2465)
ob_n_teleport.empty_image_offset = (0.0, 0.0)
ob_n_teleport.lineart.crease_threshold = 0.0
ob_n_teleport_off.parent = ob_n_teleport
ob_n_teleport_off.matrix_parent_inverse = Matrix(((1.0, 0.0, 0.0, -3.593), (0.0, 1.0, 0.0, 1.363), (0.0, 0.0, 1.0, -0.2465), (0.0, 0.0, 0.0, 1.0)))
ob_n_teleport_off.location = (-0.07432, 7.032, 0.2465)
ob_n_teleport_off.rotation_euler = (0.0, -0.0, -0.7854)
ob_n_teleport_off.scale = (0.1501, 0.1501, 0.1501)
ob_n_teleport_off.lineart.crease_threshold = 0.0
ob_n_teleport_on.parent = ob_n_teleport
ob_n_teleport_on.matrix_parent_inverse = Matrix(((1.0, 0.0, 0.0, -3.593), (0.0, 1.0, 0.0, 1.363), (0.0, 0.0, 1.0, -0.2465), (0.0, 0.0, 0.0, 1.0)))
ob_n_teleport_on.location = (6.805, -10.21, 0.2465)
ob_n_teleport_on.rotation_euler = (0.0, -0.0, -0.7854)
ob_n_teleport_on.scale = (0.1501, 0.1501, 0.1501)
ob_n_teleport_on.lineart.crease_threshold = 0.0
ob_m_teleport.location = (3.593, -1.363, 0.2465)
ob_m_teleport.empty_image_offset = (0.0, 0.0)
ob_m_teleport.lineart.crease_threshold = 0.0
ob_m_teleport_on.parent = ob_m_teleport
ob_m_teleport_on.matrix_parent_inverse = Matrix(((1.0, 0.0, 0.0, -3.593), (0.0, 1.0, 0.0, 1.363), (0.0, 0.0, 1.0, -0.2465), (0.0, 0.0, 0.0, 1.0)))
ob_m_teleport_on.location = (7.118, -2.84, 0.2465)
ob_m_teleport_on.rotation_euler = (0.0, -0.0, -0.7854)
ob_m_teleport_on.scale = (0.1501, 0.1501, 0.1501)
ob_m_teleport_on.lineart.crease_threshold = 0.0
ob_m_teleport_off.parent = ob_m_teleport
ob_m_teleport_off.matrix_parent_inverse = Matrix(((1.0, 0.0, 0.0, -3.593), (0.0, 1.0, 0.0, 1.363), (0.0, 0.0, 1.0, -0.2465), (0.0, 0.0, 0.0, 1.0)))
ob_m_teleport_off.location = (-4.081, -0.3272, 0.2465)
ob_m_teleport_off.rotation_euler = (0.0, -0.0, -0.7854)
ob_m_teleport_off.scale = (0.1501, 0.1501, 0.1501)
ob_m_teleport_off.lineart.crease_threshold = 0.0
ob_l_teleport.location = (3.593, -1.363, 0.2465)
ob_l_teleport.empty_image_offset = (0.0, 0.0)
ob_l_teleport.lineart.crease_threshold = 0.0
ob_l_teleport_on.parent = ob_l_teleport
ob_l_teleport_on.matrix_parent_inverse = Matrix(((1.0, 0.0, 0.0, -3.593), (0.0, 1.0, 0.0, 1.363), (0.0, 0.0, 1.0, -0.2465), (0.0, 0.0, 0.0, 1.0)))
ob_l_teleport_on.location = (4.338, -0.7615, 0.2465)
ob_l_teleport_on.rotation_euler = (0.0, -0.0, -0.7854)
ob_l_teleport_on.scale = (0.1501, 0.1501, 0.1501)
ob_l_teleport_on.lineart.crease_threshold = 0.0
ob_l_teleport_off.parent = ob_l_teleport
ob_l_teleport_off.matrix_parent_inverse = Matrix(((1.0, 0.0, 0.0, -3.593), (0.0, 1.0, 0.0, 1.363), (0.0, 0.0, 1.0, -0.2465), (0.0, 0.0, 0.0, 1.0)))
ob_l_teleport_off.location = (1.95, 2.093, 0.2465)
ob_l_teleport_off.rotation_euler = (0.0, -0.0, -0.7854)
ob_l_teleport_off.scale = (0.1501, 0.1501, 0.1501)
ob_l_teleport_off.lineart.crease_threshold = 0.0
ob_j_teleport.location = (3.593, -1.363, 0.2465)
ob_j_teleport.empty_image_offset = (0.0, 0.0)
ob_j_teleport.lineart.crease_threshold = 0.0
ob_j_teleport_on.parent = ob_j_teleport
ob_j_teleport_on.matrix_parent_inverse = Matrix(((1.0, 0.0, 0.0, -3.593), (0.0, 1.0, 0.0, 1.363), (0.0, 0.0, 1.0, -0.2465), (0.0, 0.0, 0.0, 1.0)))
ob_j_teleport_on.location = (-3.969, 4.103, 0.2465)
ob_j_teleport_on.rotation_euler = (0.0, -0.0, -0.7854)
ob_j_teleport_on.scale = (0.1501, 0.1501, 0.1501)
ob_j_teleport_on.lineart.crease_threshold = 0.0
ob_j_teleport_off.parent = ob_j_teleport
ob_j_teleport_off.matrix_parent_inverse = Matrix(((1.0, 0.0, 0.0, -3.593), (0.0, 1.0, 0.0, 1.363), (0.0, 0.0, 1.0, -0.2465), (0.0, 0.0, 0.0, 1.0)))
ob_j_teleport_off.location = (6.566, 7.006, 0.2465)
ob_j_teleport_off.rotation_euler = (0.0, -0.0, -0.7854)
ob_j_teleport_off.scale = (0.1501, 0.1501, 0.1501)
ob_j_teleport_off.lineart.crease_threshold = 0.0
ob_i_teleport.location = (3.593, -1.363, 0.2465)
ob_i_teleport.empty_image_offset = (0.0, 0.0)
ob_i_teleport.lineart.crease_threshold = 0.0
ob_i_teleport_on.parent = ob_i_teleport
ob_i_teleport_on.matrix_parent_inverse = Matrix(((1.0, 0.0, 0.0, -3.593), (0.0, 1.0, 0.0, 1.363), (0.0, 0.0, 1.0, -0.2465), (0.0, 0.0, 0.0, 1.0)))
ob_i_teleport_on.location = (-6.836, 6.858, 0.2465)
ob_i_teleport_on.rotation_euler = (0.0, -0.0, -0.7854)
ob_i_teleport_on.scale = (0.1501, 0.1501, 0.1501)
ob_i_teleport_on.lineart.crease_threshold = 0.0
ob_i_teleport_off.parent = ob_i_teleport
ob_i_teleport_off.matrix_parent_inverse = Matrix(((1.0, 0.0, 0.0, -3.593), (0.0, 1.0, 0.0, 1.363), (0.0, 0.0, 1.0, -0.2465), (0.0, 0.0, 0.0, 1.0)))
ob_i_teleport_off.location = (-4.044, -3.975, 0.2465)
ob_i_teleport_off.rotation_euler = (0.0, -0.0, -0.7854)
ob_i_teleport_off.scale = (0.1501, 0.1501, 0.1501)
ob_i_teleport_off.lineart.crease_threshold = 0.0
ob_i_teleport_on2.parent = ob_i_teleport
ob_i_teleport_on2.matrix_parent_inverse = Matrix(((1.0, 0.0, 0.0, -3.593), (0.0, 1.0, 0.0, 1.363), (0.0, 0.0, 1.0, -0.2465), (0.0, 0.0, 0.0, 1.0)))
ob_i_teleport_on2.location = (3.997, 4.177, 0.2465)
ob_i_teleport_on2.rotation_euler = (0.0, -0.0, -0.7854)
ob_i_teleport_on2.scale = (0.1501, 0.1501, 0.1501)
ob_i_teleport_on2.lineart.crease_threshold = 0.0
ob_h_teleport.location = (3.593, -1.363, 0.2465)
ob_h_teleport.empty_image_offset = (0.0, 0.0)
ob_h_teleport.lineart.crease_threshold = 0.0
ob_h_teleport_off.parent = ob_h_teleport
ob_h_teleport_off.matrix_parent_inverse = Matrix(((1.0, 0.0, 0.0, -3.593), (0.0, 1.0, 0.0, 1.363), (0.0, 0.0, 1.0, -0.2465), (0.0, 0.0, 0.0, 1.0)))
ob_h_teleport_off.location = (-0.2061, 10.26, 0.7008)
ob_h_teleport_off.rotation_euler = (0.0, -0.0, -0.7854)
ob_h_teleport_off.scale = (0.1501, 0.1501, 0.1501)
ob_h_teleport_off.lineart.crease_threshold = 0.0
ob_h_teleport_on.parent = ob_h_teleport
ob_h_teleport_on.matrix_parent_inverse = Matrix(((1.0, 0.0, 0.0, -3.593), (0.0, 1.0, 0.0, 1.363), (0.0, 0.0, 1.0, -0.2465), (0.0, 0.0, 0.0, 1.0)))
ob_h_teleport_on.location = (-7.64, -10.21, 0.2465)
ob_h_teleport_on.rotation_euler = (0.0, -0.0, -0.7854)
ob_h_teleport_on.scale = (0.1501, 0.1501, 0.1501)
ob_h_teleport_on.lineart.crease_threshold = 0.0
ob_g_teleport.location = (3.593, -1.363, 0.2465)
ob_g_teleport.empty_image_offset = (0.0, 0.0)
ob_g_teleport.lineart.crease_threshold = 0.0
ob_g_teleport_off.parent = ob_g_teleport
ob_g_teleport_off.matrix_parent_inverse = Matrix(((1.0, 0.0, 0.0, -3.593), (0.0, 1.0, 0.0, 1.363), (0.0, 0.0, 1.0, -0.2465), (0.0, 0.0, 0.0, 1.0)))
ob_g_teleport_off.location = (0.1959, -10.24, 0.7008)
ob_g_teleport_off.rotation_euler = (0.0, -0.0, -0.7854)
ob_g_teleport_off.scale = (0.1501, 0.1501, 0.1501)
ob_g_teleport_off.lineart.crease_threshold = 0.0
ob_g_teleport_on.parent = ob_g_teleport
ob_g_teleport_on.matrix_parent_inverse = Matrix(((1.0, 0.0, 0.0, -3.593), (0.0, 1.0, 0.0, 1.363), (0.0, 0.0, 1.0, -0.2465), (0.0, 0.0, 0.0, 1.0)))
ob_g_teleport_on.location = (-7.104, 10.3, 0.2465)
ob_g_teleport_on.rotation_euler = (0.0, -0.0, -0.7854)
ob_g_teleport_on.scale = (0.1501, 0.1501, 0.1501)
ob_g_teleport_on.lineart.crease_threshold = 0.0
ob_f_teleport.location = (3.593, -1.363, 0.2465)
ob_f_teleport.empty_image_offset = (0.0, 0.0)
ob_f_teleport.lineart.crease_threshold = 0.0
ob_f_teleport_off.parent = ob_f_teleport
ob_f_teleport_off.matrix_parent_inverse = Matrix(((1.0, 0.0, 0.0, -3.593), (0.0, 1.0, 0.0, 1.363), (0.0, 0.0, 1.0, -0.2465), (0.0, 0.0, 0.0, 1.0)))
ob_f_teleport_off.location = (4.663, 11.92, 0.7008)
ob_f_teleport_off.rotation_euler = (0.0, -0.0, -0.7854)
ob_f_teleport_off.scale = (0.1501, 0.1501, 0.1501)
ob_f_teleport_off.lineart.crease_threshold = 0.0
ob_f_teleport_on.parent = ob_f_teleport
ob_f_teleport_on.matrix_parent_inverse = Matrix(((1.0, 0.0, 0.0, -3.593), (0.0, 1.0, 0.0, 1.363), (0.0, 0.0, 1.0, -0.2465), (0.0, 0.0, 0.0, 1.0)))
ob_f_teleport_on.location = (-1.913, -1.957, 0.2465)
ob_f_teleport_on.rotation_euler = (0.0, -0.0, -0.7854)
ob_f_teleport_on.scale = (0.1501, 0.1501, 0.1501)
ob_f_teleport_on.lineart.crease_threshold = 0.0
ob_e_teleport.location = (3.593, -1.363, 0.2465)
ob_e_teleport.empty_image_offset = (0.0, 0.0)
ob_e_teleport.lineart.crease_threshold = 0.0
ob_e_teleport_off.parent = ob_e_teleport
ob_e_teleport_off.matrix_parent_inverse = Matrix(((1.0, 0.0, 0.0, -3.593), (0.0, 1.0, 0.0, 1.363), (0.0, 0.0, 1.0, -0.2465), (0.0, 0.0, 0.0, 1.0)))
ob_e_teleport_off.location = (-5.477, -11.94, 0.7008)
ob_e_teleport_off.rotation_euler = (0.0, -0.0, -0.7854)
ob_e_teleport_off.scale = (0.1501, 0.1501, 0.1501)
ob_e_teleport_off.lineart.crease_threshold = 0.0
ob_e_teleport_on.parent = ob_e_teleport
ob_e_teleport_on.matrix_parent_inverse = Matrix(((1.0, 0.0, 0.0, -3.593), (0.0, 1.0, 0.0, 1.363), (0.0, 0.0, 1.0, -0.2465), (0.0, 0.0, 0.0, 1.0)))
ob_e_teleport_on.location = (6.699, -6.734, 0.2465)
ob_e_teleport_on.rotation_euler = (0.0, -0.0, -0.7854)
ob_e_teleport_on.scale = (0.1501, 0.1501, 0.1501)
ob_e_teleport_on.lineart.crease_threshold = 0.0
ob_d_teleport.location = (3.593, -1.363, 0.2465)
ob_d_teleport.empty_image_offset = (0.0, 0.0)
ob_d_teleport.lineart.crease_threshold = 0.0
ob_d_teleport_off.parent = ob_d_teleport
ob_d_teleport_off.matrix_parent_inverse = Matrix(((1.0, 0.0, 0.0, -3.593), (0.0, 1.0, 0.0, 1.363), (0.0, 0.0, 1.0, -0.2465), (0.0, 0.0, 0.0, 1.0)))
ob_d_teleport_off.location = (-5.388, 11.7, 0.7008)
ob_d_teleport_off.rotation_euler = (0.0, -0.0, -0.7854)
ob_d_teleport_off.scale = (0.1501, 0.1501, 0.1501)
ob_d_teleport_off.lineart.crease_threshold = 0.0
ob_d_teleport_on.parent = ob_d_teleport
ob_d_teleport_on.matrix_parent_inverse = Matrix(((1.0, 0.0, 0.0, -3.593), (0.0, 1.0, 0.0, 1.363), (0.0, 0.0, 1.0, -0.2465), (0.0, 0.0, 0.0, 1.0)))
ob_d_teleport_on.location = (3.992, -3.988, 0.2465)
ob_d_teleport_on.rotation_euler = (0.0, -0.0, -0.7854)
ob_d_teleport_on.scale = (0.1501, 0.1501, 0.1501)
ob_d_teleport_on.lineart.crease_threshold = 0.0
ob_k_teleport_off.location = (-1.885, 2.018, 0.2465)
ob_k_teleport_off.rotation_euler = (0.0, -0.0, -0.7854)
ob_k_teleport_off.scale = (0.1501, 0.1501, 0.1501)
ob_k_teleport_off.lineart.crease_threshold = 0.0
ob_boundary.location = (0.0, 0.0, 0.0)
ob_boundary.scale = (10.72, 10.72, 10.72)
ob_boundary.hide_viewport = True
ob_boundary.lineart.crease_threshold = 0.0
ob_b_teleport.location = (18.04, -3.163, 0.3353)
ob_b_teleport.empty_image_offset = (0.0, 0.0)
ob_b_teleport.lineart.crease_threshold = 0.0
ob_b_teleport_off.parent = ob_b_teleport
ob_b_teleport_off.matrix_parent_inverse = Matrix(((1.0, 0.0, 0.0, -18.04), (0.0, 1.0, 0.0, 3.163), (0.0, 0.0, 1.0, -0.08876), (0.0, 0.0, 0.0, 1.0)))
ob_b_teleport_off.location = (-6.697, -6.674, 0.1)
ob_b_teleport_off.rotation_euler = (0.0, -0.0, -0.7854)
ob_b_teleport_off.scale = (0.1501, 0.1501, 0.1501)
ob_b_teleport_off.lineart.crease_threshold = 0.0
ob_b_teleport_on.parent = ob_b_teleport
ob_b_teleport_on.matrix_parent_inverse = Matrix(((1.0, 0.0, 0.0, -18.04), (0.0, 1.0, 0.0, 3.163), (0.0, 0.0, 1.0, -0.08876), (0.0, 0.0, 0.0, 1.0)))
ob_b_teleport_on.location = (10.14, -10.07, -7.451e-09)
ob_b_teleport_on.rotation_euler = (0.0, -0.0, -0.7854)
ob_b_teleport_on.scale = (0.1501, 0.1501, 0.1501)
ob_b_teleport_on.lineart.crease_threshold = 0.0
ob_c_teleport.location = (5.304, -3.296, 1.002)
ob_c_teleport.empty_image_offset = (0.0, 0.0)
ob_c_teleport.lineart.crease_threshold = 0.0
ob_c_teleport_on.parent = ob_c_teleport
ob_c_teleport_on.matrix_parent_inverse = Matrix(((1.0, 0.0, 0.0, -5.304), (0.0, 1.0, 0.0, 3.296), (1.49e-08, 0.0, 1.0, -1.002), (0.0, 0.0, 0.0, 1.0)))
ob_c_teleport_on.location = (1.886, -1.995, 0.2465)
ob_c_teleport_on.rotation_euler = (0.0, -0.0, -0.7854)
ob_c_teleport_on.scale = (0.1501, 0.1501, 0.1501)
ob_c_teleport_on.lineart.crease_threshold = 0.0
ob_c_teleport_off.parent = ob_c_teleport
ob_c_teleport_off.matrix_parent_inverse = Matrix(((1.0, 0.0, 0.0, -5.304), (0.0, 1.0, 0.0, 3.296), (1.49e-08, 0.0, 1.0, -1.002), (0.0, 0.0, 0.0, 1.0)))
ob_c_teleport_off.location = (0.06936, -0.5042, 0.7008)
ob_c_teleport_off.rotation_euler = (0.0, -0.0, -0.7854)
ob_c_teleport_off.scale = (0.1501, 0.1501, 0.1501)
ob_c_teleport_off.lineart.crease_threshold = 0.0
ob_space_stone.location = (0.07873, -0.1538, 1.002)
ob_space_stone.rotation_euler = (-1.571, -0.004609, -8.702e-08)
ob_space_stone.scale = (0.4316, 0.4316, 0.4316)
ob_space_stone.lineart.crease_threshold = 0.0
ob_a_teleport.location = (-0.09734, 0.06364, 1.002)
ob_a_teleport.empty_image_offset = (0.0, 0.0)
ob_a_teleport.lineart.crease_threshold = 0.0
ob_a_teleport_off.parent = ob_a_teleport
ob_a_teleport_off.matrix_parent_inverse = Matrix(((1.0, 0.0, 0.0, 0.09734), (0.0, 1.0, 0.0, -0.06364), (0.0, 0.0, 1.0, -1.002), (0.0, 0.0, 0.0, 1.0)))
ob_a_teleport_off.location = (10.09, 10.0, 0.2465)
ob_a_teleport_off.rotation_euler = (0.0, -0.0, -0.7854)
ob_a_teleport_off.scale = (0.1501, 0.1501, 0.1501)
ob_a_teleport_off.lineart.crease_threshold = 0.0
ob_a_teleport_on.parent = ob_a_teleport
ob_a_teleport_on.matrix_parent_inverse = Matrix(((1.0, 0.0, 0.0, 0.09734), (0.0, 1.0, 0.0, -0.06364), (0.0, 0.0, 1.0, -1.002), (0.0, 0.0, 0.0, 1.0)))
ob_a_teleport_on.location = (-6.915, 1.199, 0.2465)
ob_a_teleport_on.rotation_euler = (0.0, -0.0, -0.7854)
ob_a_teleport_on.scale = (0.1501, 0.1501, 0.1501)
ob_a_teleport_on.lineart.crease_threshold = 0.0
ob_player.location = (-10.15, 5.764, 0.9079)
ob_player.scale = (0.3925, 0.3925, 0.3925)
ob_player.lineart.crease_threshold = 0.0
ob_land_1.location = (-7.256, 2.7, 0.01121)
ob_land_1.scale = (3.503, 0.5509, 0.7758)
ob_land_1.lineart.crease_threshold = 0.0

# ---- collection membership
col_collection_1.objects.link(ob_o_teleport)
col_collection_1.objects.link(ob_o_teleport_off)
col_collection_1.objects.link(ob_o_teleport_on)
col_collection_1.objects.link(ob_n_teleport)
col_collection_1.objects.link(ob_n_teleport_off)
col_collection_1.objects.link(ob_n_teleport_on)
col_collection_1.objects.link(ob_m_teleport)
col_collection_1.objects.link(ob_m_teleport_on)
col_collection_1.objects.link(ob_m_teleport_off)
col_collection_1.objects.link(ob_l_teleport)
col_collection_1.objects.link(ob_l_teleport_on)
col_collection_1.objects.link(ob_l_teleport_off)
col_collection_1.objects.link(ob_j_teleport)
col_collection_1.objects.link(ob_j_teleport_on)
col_collection_1.objects.link(ob_j_teleport_off)
col_collection_1.objects.link(ob_i_teleport)
col_collection_1.objects.link(ob_i_teleport_on)
col_collection_1.objects.link(ob_i_teleport_off)
col_collection_1.objects.link(ob_i_teleport_on2)
col_collection_1.objects.link(ob_h_teleport)
col_collection_1.objects.link(ob_h_teleport_off)
col_collection_1.objects.link(ob_h_teleport_on)
col_collection_1.objects.link(ob_g_teleport)
col_collection_1.objects.link(ob_g_teleport_off)
col_collection_1.objects.link(ob_g_teleport_on)
col_collection_1.objects.link(ob_f_teleport)
col_collection_1.objects.link(ob_f_teleport_off)
col_collection_1.objects.link(ob_f_teleport_on)
col_collection_1.objects.link(ob_e_teleport)
col_collection_1.objects.link(ob_e_teleport_off)
col_collection_1.objects.link(ob_e_teleport_on)
col_collection_1.objects.link(ob_d_teleport)
col_collection_1.objects.link(ob_d_teleport_off)
col_collection_1.objects.link(ob_d_teleport_on)
col_collection_1.objects.link(ob_k_teleport_off)
col_collection_1.objects.link(ob_boundary)
col_collection_1.objects.link(ob_b_teleport)
col_collection_1.objects.link(ob_b_teleport_off)
col_collection_1.objects.link(ob_b_teleport_on)
col_collection_1.objects.link(ob_c_teleport)
col_collection_1.objects.link(ob_c_teleport_on)
col_collection_1.objects.link(ob_c_teleport_off)
col_collection_1.objects.link(ob_space_stone)
col_collection_1.objects.link(ob_a_teleport)
col_collection_1.objects.link(ob_a_teleport_off)
col_collection_1.objects.link(ob_a_teleport_on)
col_collection_1.objects.link(ob_player)
col_collection_1.objects.link(ob_land_1)

# ---- scene / render settings (as saved in the file)
scene.frame_start = 1; scene.frame_end = 250; scene.frame_set(1)
scene.render.engine = 'BLENDER_EEVEE_NEXT'
scene.render.resolution_percentage = 50
scene.render.dither_intensity = 0.0
scene.cycles.use_denoising = False
scene.cycles.samples = 128
scene.cycles.sampling_pattern = 'TABULATED_SOBOL'
scene.cycles.light_sampling_threshold = 0.0
scene.cycles.use_adaptive_sampling = False
scene.cycles.use_light_tree = False
scene.cycles.blur_glossy = 0.0
scene.cycles.sample_clamp_indirect = 0.0
scene.view_settings.view_transform = 'Standard'
bpy.context.view_layer.update()

# ---- added for rendering (the .blend has no active camera): camera
cam_auto = bpy.data.cameras.new('AutoCamera')
cam_auto.lens = 50.0
cam_auto.sensor_width = 36.0
cam_auto.clip_end = 1000.0
ob_auto_camera = bpy.data.objects.new('AutoCamera', cam_auto)
scene.collection.objects.link(ob_auto_camera)
ob_auto_camera.location = (30.0043, -36.0167, 24.7649)
ob_auto_camera.rotation_euler = (1.09748, -7.21219e-08, 0.694738)
scene.camera = ob_auto_camera
bpy.context.view_layer.update()
